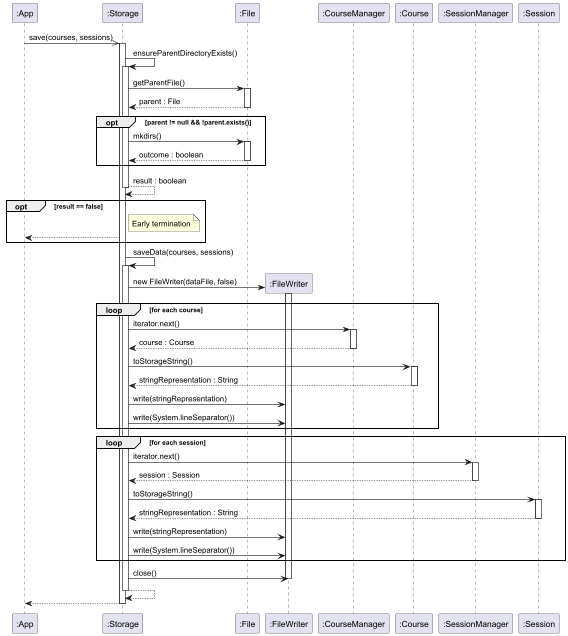

The diagram above was rendered by PlantUML. Its source (embedded in the PNG):
@startuml
'https://plantuml.com/sequence-diagram

participant ":App" as Main
participant ":Storage" as Storage
participant ":File" as File
participant ":FileWriter" as FW
participant ":CourseManager" as CM
participant ":Course" as Course
participant ":SessionManager" as SM
participant ":Session" as Session

Main ->>Storage: save(courses, sessions)
activate Storage

Storage -> Storage: ensureParentDirectoryExists()
activate Storage

Storage -> File: getParentFile()
activate File

File --> Storage: parent : File
deactivate File

opt parent != null && !parent.exists()
    Storage -> File: mkdirs()
    activate File

    File --> Storage: outcome : boolean
    deactivate File
end

Storage --> Storage: result : boolean
deactivate Storage

opt result == false
    note right of Storage: Early termination
    Storage --> Main
end

Storage -> Storage: saveData(courses, sessions)
activate Storage

Storage -> FW**: new FileWriter(dataFile, false)
activate FW

loop for each course
    Storage -> CM: iterator.next()
    activate CM

    CM --> Storage: course : Course
    deactivate CM

    Storage -> Course: toStorageString()
    activate Course

    Course --> Storage: stringRepresentation : String
    deactivate Course

    Storage -> FW: write(stringRepresentation)
    Storage -> FW: write(System.lineSeparator())
end

loop for each session
    Storage -> SM: iterator.next()
    activate SM

    SM --> Storage: session : Session
    deactivate SM

    Storage -> Session: toStorageString()
    activate Session

    Session --> Storage: stringRepresentation : String
    deactivate Session

    Storage -> FW: write(stringRepresentation)
    Storage -> FW: write(System.lineSeparator())
end

Storage -> FW: close()
deactivate FW

Storage --> Storage
deactivate Storage

Storage --> Main
deactivate Storage

@enduml